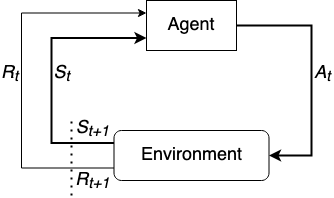

The diagram above was exported from draw.io. Its source (the exported page's mxGraphModel, read from the mxfile embedded in the PNG):
<mxGraphModel dx="436" dy="273" grid="1" gridSize="10" guides="1" tooltips="1" connect="1" arrows="1" fold="1" page="1" pageScale="1" pageWidth="850" pageHeight="1100" math="0" shadow="0">
  <root>
    <mxCell id="0" />
    <mxCell id="1" parent="0" />
    <mxCell id="iioSimAu5L-SgpYKrnzn-3" style="edgeStyle=orthogonalEdgeStyle;rounded=0;orthogonalLoop=1;jettySize=auto;html=1;entryX=1;entryY=0.5;entryDx=0;entryDy=0;fontSize=18;exitX=1;exitY=0.5;exitDx=0;exitDy=0;strokeWidth=2;" parent="1" source="iioSimAu5L-SgpYKrnzn-1" target="iioSimAu5L-SgpYKrnzn-2" edge="1">
      <mxGeometry relative="1" as="geometry">
        <Array as="points">
          <mxPoint x="530" y="235" />
          <mxPoint x="530" y="365" />
        </Array>
      </mxGeometry>
    </mxCell>
    <mxCell id="iioSimAu5L-SgpYKrnzn-4" value="&lt;i&gt;A&lt;sub&gt;t&amp;nbsp;&lt;/sub&gt;&lt;/i&gt; " style="edgeLabel;html=1;align=center;verticalAlign=middle;resizable=0;points=[];fontSize=18;spacingRight=0;spacingTop=0;spacing=2;labelBackgroundColor=#FFFFFF;" parent="iioSimAu5L-SgpYKrnzn-3" vertex="1" connectable="0">
      <mxGeometry x="0.214" y="-1" relative="1" as="geometry">
        <mxPoint x="13" y="-27" as="offset" />
      </mxGeometry>
    </mxCell>
    <mxCell id="iioSimAu5L-SgpYKrnzn-1" value="&lt;font style=&quot;font-size: 18px&quot;&gt;Agent&lt;br&gt;&lt;/font&gt;" style="rounded=0;whiteSpace=wrap;html=1;labelBackgroundColor=#FFFFFF;" parent="1" vertex="1">
      <mxGeometry x="365" y="210" width="90" height="50" as="geometry" />
    </mxCell>
    <mxCell id="iioSimAu5L-SgpYKrnzn-5" style="edgeStyle=orthogonalEdgeStyle;rounded=0;orthogonalLoop=1;jettySize=auto;html=1;exitX=0;exitY=0.25;exitDx=0;exitDy=0;entryX=0;entryY=0.75;entryDx=0;entryDy=0;fontSize=16;strokeWidth=2;" parent="1" source="iioSimAu5L-SgpYKrnzn-2" target="iioSimAu5L-SgpYKrnzn-1" edge="1">
      <mxGeometry relative="1" as="geometry">
        <Array as="points">
          <mxPoint x="270" y="353" />
          <mxPoint x="270" y="248" />
        </Array>
      </mxGeometry>
    </mxCell>
    <mxCell id="iioSimAu5L-SgpYKrnzn-7" value="&lt;font style=&quot;font-size: 18px&quot;&gt;&lt;i&gt;S&lt;sub&gt;t&lt;/sub&gt;&lt;/i&gt;&lt;/font&gt;" style="edgeLabel;html=1;align=center;verticalAlign=middle;resizable=0;points=[];fontSize=16;labelBackgroundColor=#FFFFFF;" parent="iioSimAu5L-SgpYKrnzn-5" vertex="1" connectable="0">
      <mxGeometry x="-0.12" y="3" relative="1" as="geometry">
        <mxPoint x="12" y="-16" as="offset" />
      </mxGeometry>
    </mxCell>
    <mxCell id="pkChOeJvNNFXMyGIvFIE-2" value="&lt;font style=&quot;font-size: 18px&quot;&gt;&lt;i&gt;S&lt;sub&gt;t+1&lt;/sub&gt;&lt;/i&gt;&lt;/font&gt;" style="edgeLabel;html=1;align=center;verticalAlign=middle;resizable=0;points=[];fontSize=16;labelBackgroundColor=#FFFFFF;" vertex="1" connectable="0" parent="iioSimAu5L-SgpYKrnzn-5">
      <mxGeometry x="-0.12" y="3" relative="1" as="geometry">
        <mxPoint x="43" y="39" as="offset" />
      </mxGeometry>
    </mxCell>
    <mxCell id="iioSimAu5L-SgpYKrnzn-6" style="edgeStyle=orthogonalEdgeStyle;rounded=0;orthogonalLoop=1;jettySize=auto;html=1;exitX=0;exitY=0.75;exitDx=0;exitDy=0;entryX=0;entryY=0.25;entryDx=0;entryDy=0;fontSize=16;strokeColor=#000000;" parent="1" source="iioSimAu5L-SgpYKrnzn-2" target="iioSimAu5L-SgpYKrnzn-1" edge="1">
      <mxGeometry relative="1" as="geometry">
        <Array as="points">
          <mxPoint x="240" y="378" />
          <mxPoint x="240" y="223" />
        </Array>
      </mxGeometry>
    </mxCell>
    <mxCell id="iioSimAu5L-SgpYKrnzn-8" value="&lt;font style=&quot;font-size: 18px&quot;&gt;&lt;i&gt;R&lt;sub&gt;t&lt;/sub&gt;&lt;/i&gt;&lt;/font&gt;" style="edgeLabel;html=1;align=center;verticalAlign=middle;resizable=0;points=[];fontSize=16;labelBackgroundColor=#FFFFFF;" parent="iioSimAu5L-SgpYKrnzn-6" vertex="1" connectable="0">
      <mxGeometry x="-0.1875" y="-2" relative="1" as="geometry">
        <mxPoint x="-15" y="-36" as="offset" />
      </mxGeometry>
    </mxCell>
    <mxCell id="pkChOeJvNNFXMyGIvFIE-3" value="&lt;font style=&quot;font-size: 18px&quot;&gt;&lt;i&gt;R&lt;sub&gt;t+1&lt;/sub&gt;&lt;/i&gt;&lt;/font&gt;" style="edgeLabel;html=1;align=center;verticalAlign=middle;resizable=0;points=[];fontSize=16;labelBackgroundColor=#FFFFFF;" vertex="1" connectable="0" parent="iioSimAu5L-SgpYKrnzn-6">
      <mxGeometry x="-0.1875" y="-2" relative="1" as="geometry">
        <mxPoint x="68" y="71" as="offset" />
      </mxGeometry>
    </mxCell>
    <mxCell id="iioSimAu5L-SgpYKrnzn-2" value="Environment" style="rounded=1;whiteSpace=wrap;html=1;fontSize=18;labelBackgroundColor=#FFFFFF;" parent="1" vertex="1">
      <mxGeometry x="332.5" y="340" width="155" height="50" as="geometry" />
    </mxCell>
    <mxCell id="pkChOeJvNNFXMyGIvFIE-1" value="" style="endArrow=none;dashed=1;html=1;dashPattern=1 3;strokeWidth=2;rounded=0;" edge="1" parent="1">
      <mxGeometry width="50" height="50" relative="1" as="geometry">
        <mxPoint x="290" y="405" as="sourcePoint" />
        <mxPoint x="290" y="325" as="targetPoint" />
      </mxGeometry>
    </mxCell>
  </root>
</mxGraphModel>